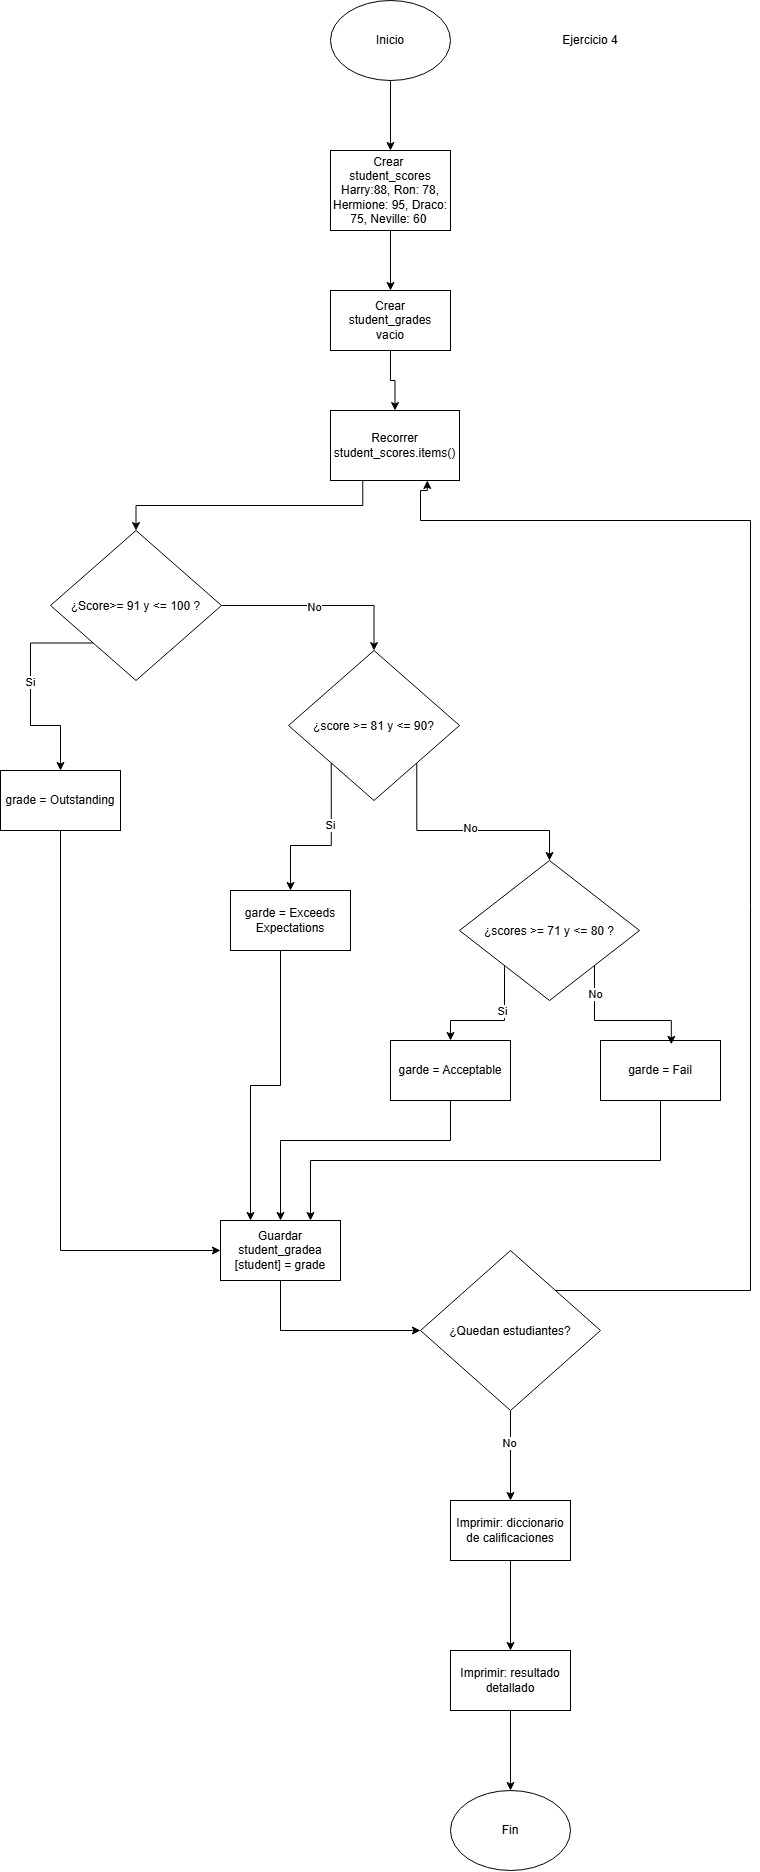

The diagram above was exported from draw.io. Its source (the exported page's mxGraphModel, read from the mxfile embedded in the PNG):
<mxGraphModel dx="715" dy="1535" grid="1" gridSize="10" guides="1" tooltips="1" connect="1" arrows="1" fold="1" page="1" pageScale="1" pageWidth="827" pageHeight="1169" math="0" shadow="0">
  <root>
    <mxCell id="0" />
    <mxCell id="1" parent="0" />
    <mxCell id="D7PbRQWtGJKk1Sf5VTY_-18" edge="1" parent="1" source="D7PbRQWtGJKk1Sf5VTY_-2" style="edgeStyle=orthogonalEdgeStyle;rounded=0;orthogonalLoop=1;jettySize=auto;html=1;entryX=0.5;entryY=0;entryDx=0;entryDy=0;" target="D7PbRQWtGJKk1Sf5VTY_-3">
      <mxGeometry relative="1" as="geometry" />
    </mxCell>
    <mxCell id="D7PbRQWtGJKk1Sf5VTY_-2" parent="1" style="ellipse;whiteSpace=wrap;html=1;shapeInside=1;" value="&lt;div&gt;&lt;br&gt;&lt;/div&gt;&lt;div&gt;&lt;br&gt;&lt;/div&gt;&lt;div&gt;Inicio&lt;/div&gt;" vertex="1">
      <mxGeometry height="80" width="120" x="370" y="-1130" as="geometry" />
    </mxCell>
    <mxCell id="D7PbRQWtGJKk1Sf5VTY_-19" edge="1" parent="1" source="D7PbRQWtGJKk1Sf5VTY_-3" style="edgeStyle=orthogonalEdgeStyle;rounded=0;orthogonalLoop=1;jettySize=auto;html=1;" target="D7PbRQWtGJKk1Sf5VTY_-4">
      <mxGeometry relative="1" as="geometry" />
    </mxCell>
    <mxCell id="D7PbRQWtGJKk1Sf5VTY_-3" parent="1" style="rounded=0;whiteSpace=wrap;html=1;" value="Crear&amp;nbsp;&lt;div&gt;student_scores&lt;/div&gt;&lt;div&gt;Harry:88, Ron: 78, Hermione: 95, Draco: 75, Neville: 60&amp;nbsp;&lt;/div&gt;" vertex="1">
      <mxGeometry height="80" width="120" x="370" y="-980" as="geometry" />
    </mxCell>
    <mxCell id="D7PbRQWtGJKk1Sf5VTY_-20" edge="1" parent="1" source="D7PbRQWtGJKk1Sf5VTY_-4" style="edgeStyle=orthogonalEdgeStyle;rounded=0;orthogonalLoop=1;jettySize=auto;html=1;entryX=0.5;entryY=0;entryDx=0;entryDy=0;" target="D7PbRQWtGJKk1Sf5VTY_-5">
      <mxGeometry relative="1" as="geometry" />
    </mxCell>
    <mxCell id="D7PbRQWtGJKk1Sf5VTY_-4" parent="1" style="rounded=0;whiteSpace=wrap;html=1;" value="Crear&lt;div&gt;student_grades&lt;/div&gt;&lt;div&gt;vacio&lt;/div&gt;" vertex="1">
      <mxGeometry height="60" width="120" x="370" y="-840" as="geometry" />
    </mxCell>
    <mxCell id="D7PbRQWtGJKk1Sf5VTY_-21" edge="1" parent="1" source="D7PbRQWtGJKk1Sf5VTY_-5" style="edgeStyle=orthogonalEdgeStyle;rounded=0;orthogonalLoop=1;jettySize=auto;html=1;exitX=0.25;exitY=1;exitDx=0;exitDy=0;" target="D7PbRQWtGJKk1Sf5VTY_-6">
      <mxGeometry relative="1" as="geometry" />
    </mxCell>
    <mxCell id="D7PbRQWtGJKk1Sf5VTY_-5" parent="1" style="rounded=0;whiteSpace=wrap;html=1;" value="&lt;div&gt;Recorrer&lt;/div&gt;&lt;div&gt;student_scores.items()&lt;/div&gt;" vertex="1">
      <mxGeometry height="70" width="129" x="370" y="-720" as="geometry" />
    </mxCell>
    <mxCell id="D7PbRQWtGJKk1Sf5VTY_-22" edge="1" parent="1" source="D7PbRQWtGJKk1Sf5VTY_-6" style="edgeStyle=orthogonalEdgeStyle;rounded=0;orthogonalLoop=1;jettySize=auto;html=1;exitX=0;exitY=1;exitDx=0;exitDy=0;" target="D7PbRQWtGJKk1Sf5VTY_-7">
      <mxGeometry relative="1" as="geometry">
        <Array as="points">
          <mxPoint x="70" y="-487.5" />
          <mxPoint x="70" y="-405" />
          <mxPoint x="100" y="-405" />
        </Array>
      </mxGeometry>
    </mxCell>
    <mxCell id="D7PbRQWtGJKk1Sf5VTY_-43" connectable="0" parent="D7PbRQWtGJKk1Sf5VTY_-22" style="edgeLabel;html=1;align=center;verticalAlign=middle;resizable=0;points=[];" value="Si" vertex="1">
      <mxGeometry relative="1" x="-0.07" y="-1" as="geometry">
        <mxPoint as="offset" />
      </mxGeometry>
    </mxCell>
    <mxCell id="D7PbRQWtGJKk1Sf5VTY_-23" edge="1" parent="1" source="D7PbRQWtGJKk1Sf5VTY_-6" style="edgeStyle=orthogonalEdgeStyle;rounded=0;orthogonalLoop=1;jettySize=auto;html=1;exitX=1;exitY=0.5;exitDx=0;exitDy=0;entryX=0.5;entryY=0;entryDx=0;entryDy=0;" target="D7PbRQWtGJKk1Sf5VTY_-8">
      <mxGeometry relative="1" as="geometry" />
    </mxCell>
    <mxCell id="D7PbRQWtGJKk1Sf5VTY_-44" connectable="0" parent="D7PbRQWtGJKk1Sf5VTY_-23" style="edgeLabel;html=1;align=center;verticalAlign=middle;resizable=0;points=[];" value="No" vertex="1">
      <mxGeometry relative="1" x="-0.07" y="-1" as="geometry">
        <mxPoint as="offset" />
      </mxGeometry>
    </mxCell>
    <mxCell id="D7PbRQWtGJKk1Sf5VTY_-6" parent="1" style="rhombus;whiteSpace=wrap;html=1;shapeInside=1;" value="&lt;div&gt;&lt;br&gt;&lt;/div&gt;&lt;div&gt;&lt;br&gt;&lt;/div&gt;&lt;div&gt;&lt;br&gt;&lt;/div&gt;&lt;div&gt;&lt;br&gt;&lt;/div&gt;&lt;div&gt;¿Score&amp;gt;= 91 y &amp;lt;= 100 ?&lt;/div&gt;" vertex="1">
      <mxGeometry height="150" width="171" x="90" y="-600" as="geometry" />
    </mxCell>
    <mxCell id="D7PbRQWtGJKk1Sf5VTY_-32" edge="1" parent="1" source="D7PbRQWtGJKk1Sf5VTY_-7" style="edgeStyle=orthogonalEdgeStyle;rounded=0;orthogonalLoop=1;jettySize=auto;html=1;entryX=0;entryY=0.5;entryDx=0;entryDy=0;" target="D7PbRQWtGJKk1Sf5VTY_-13">
      <mxGeometry relative="1" as="geometry">
        <Array as="points">
          <mxPoint x="100" y="120" />
        </Array>
      </mxGeometry>
    </mxCell>
    <mxCell id="D7PbRQWtGJKk1Sf5VTY_-7" parent="1" style="rounded=0;whiteSpace=wrap;html=1;" value="grade = Outstanding" vertex="1">
      <mxGeometry height="60" width="120" x="40" y="-360" as="geometry" />
    </mxCell>
    <mxCell id="D7PbRQWtGJKk1Sf5VTY_-24" edge="1" parent="1" source="D7PbRQWtGJKk1Sf5VTY_-8" style="edgeStyle=orthogonalEdgeStyle;rounded=0;orthogonalLoop=1;jettySize=auto;html=1;exitX=0;exitY=1;exitDx=0;exitDy=0;entryX=0.5;entryY=0;entryDx=0;entryDy=0;" target="D7PbRQWtGJKk1Sf5VTY_-9">
      <mxGeometry relative="1" as="geometry" />
    </mxCell>
    <mxCell id="D7PbRQWtGJKk1Sf5VTY_-45" connectable="0" parent="D7PbRQWtGJKk1Sf5VTY_-24" style="edgeLabel;html=1;align=center;verticalAlign=middle;resizable=0;points=[];" value="Si" vertex="1">
      <mxGeometry relative="1" x="-0.2672" y="-1" as="geometry">
        <mxPoint as="offset" />
      </mxGeometry>
    </mxCell>
    <mxCell id="D7PbRQWtGJKk1Sf5VTY_-25" edge="1" parent="1" source="D7PbRQWtGJKk1Sf5VTY_-8" style="edgeStyle=orthogonalEdgeStyle;rounded=0;orthogonalLoop=1;jettySize=auto;html=1;exitX=1;exitY=1;exitDx=0;exitDy=0;entryX=0.5;entryY=0;entryDx=0;entryDy=0;" target="D7PbRQWtGJKk1Sf5VTY_-10">
      <mxGeometry relative="1" as="geometry" />
    </mxCell>
    <mxCell id="D7PbRQWtGJKk1Sf5VTY_-46" connectable="0" parent="D7PbRQWtGJKk1Sf5VTY_-25" style="edgeLabel;html=1;align=center;verticalAlign=middle;resizable=0;points=[];" value="No" vertex="1">
      <mxGeometry relative="1" x="0.0509" y="3" as="geometry">
        <mxPoint as="offset" />
      </mxGeometry>
    </mxCell>
    <mxCell id="D7PbRQWtGJKk1Sf5VTY_-8" parent="1" style="rhombus;whiteSpace=wrap;html=1;shapeInside=1;" value="¿score &amp;gt;= 81 y &amp;lt;= 90?" vertex="1">
      <mxGeometry height="150" width="171" x="328" y="-480" as="geometry" />
    </mxCell>
    <mxCell id="D7PbRQWtGJKk1Sf5VTY_-30" edge="1" parent="1" source="D7PbRQWtGJKk1Sf5VTY_-9" style="edgeStyle=orthogonalEdgeStyle;rounded=0;orthogonalLoop=1;jettySize=auto;html=1;exitX=0.25;exitY=1;exitDx=0;exitDy=0;entryX=0.25;entryY=0;entryDx=0;entryDy=0;" target="D7PbRQWtGJKk1Sf5VTY_-13">
      <mxGeometry relative="1" x="0.125" as="geometry">
        <Array as="points">
          <mxPoint x="320" y="-180" />
          <mxPoint x="320" y="-45" />
          <mxPoint x="290" y="-45" />
        </Array>
      </mxGeometry>
    </mxCell>
    <mxCell id="D7PbRQWtGJKk1Sf5VTY_-9" parent="1" style="rounded=0;whiteSpace=wrap;html=1;" value="garde = Exceeds Expectations" vertex="1">
      <mxGeometry height="60" width="120" x="270" y="-240" as="geometry" />
    </mxCell>
    <mxCell id="D7PbRQWtGJKk1Sf5VTY_-26" edge="1" parent="1" source="D7PbRQWtGJKk1Sf5VTY_-10" style="edgeStyle=orthogonalEdgeStyle;rounded=0;orthogonalLoop=1;jettySize=auto;html=1;exitX=0;exitY=1;exitDx=0;exitDy=0;entryX=0.5;entryY=0;entryDx=0;entryDy=0;" target="D7PbRQWtGJKk1Sf5VTY_-11">
      <mxGeometry relative="1" as="geometry" />
    </mxCell>
    <mxCell id="D7PbRQWtGJKk1Sf5VTY_-47" connectable="0" parent="D7PbRQWtGJKk1Sf5VTY_-26" style="edgeLabel;html=1;align=center;verticalAlign=middle;resizable=0;points=[];" value="Si" vertex="1">
      <mxGeometry relative="1" x="-0.3038" y="-3" as="geometry">
        <mxPoint as="offset" />
      </mxGeometry>
    </mxCell>
    <mxCell id="D7PbRQWtGJKk1Sf5VTY_-10" parent="1" style="rhombus;whiteSpace=wrap;html=1;shapeInside=1;" value="&lt;div&gt;&lt;br&gt;&lt;/div&gt;&lt;div&gt;&lt;br&gt;&lt;/div&gt;&lt;div&gt;&lt;br&gt;&lt;/div&gt;&lt;div&gt;¿scores &amp;gt;= 71 y &amp;lt;= 80 ?&lt;/div&gt;" vertex="1">
      <mxGeometry height="140" width="180" x="499" y="-270" as="geometry" />
    </mxCell>
    <mxCell id="D7PbRQWtGJKk1Sf5VTY_-29" edge="1" parent="1" source="D7PbRQWtGJKk1Sf5VTY_-11" style="edgeStyle=orthogonalEdgeStyle;rounded=0;orthogonalLoop=1;jettySize=auto;html=1;exitX=0.5;exitY=1;exitDx=0;exitDy=0;entryX=0.5;entryY=0;entryDx=0;entryDy=0;" target="D7PbRQWtGJKk1Sf5VTY_-13">
      <mxGeometry relative="1" as="geometry">
        <Array as="points">
          <mxPoint x="490" y="10" />
          <mxPoint x="320" y="10" />
        </Array>
      </mxGeometry>
    </mxCell>
    <mxCell id="D7PbRQWtGJKk1Sf5VTY_-11" parent="1" style="rounded=0;whiteSpace=wrap;html=1;" value="garde = Acceptable" vertex="1">
      <mxGeometry height="60" width="120" x="430" y="-90" as="geometry" />
    </mxCell>
    <mxCell id="D7PbRQWtGJKk1Sf5VTY_-28" edge="1" parent="1" source="D7PbRQWtGJKk1Sf5VTY_-12" style="edgeStyle=orthogonalEdgeStyle;rounded=0;orthogonalLoop=1;jettySize=auto;html=1;exitX=0.5;exitY=1;exitDx=0;exitDy=0;entryX=0.75;entryY=0;entryDx=0;entryDy=0;" target="D7PbRQWtGJKk1Sf5VTY_-13">
      <mxGeometry relative="1" as="geometry" />
    </mxCell>
    <mxCell id="D7PbRQWtGJKk1Sf5VTY_-12" parent="1" style="rounded=0;whiteSpace=wrap;html=1;" value="garde = Fail" vertex="1">
      <mxGeometry height="60" width="120" x="640" y="-90" as="geometry" />
    </mxCell>
    <mxCell id="D7PbRQWtGJKk1Sf5VTY_-33" edge="1" parent="1" source="D7PbRQWtGJKk1Sf5VTY_-13" style="edgeStyle=orthogonalEdgeStyle;rounded=0;orthogonalLoop=1;jettySize=auto;html=1;entryX=0;entryY=0.5;entryDx=0;entryDy=0;" target="D7PbRQWtGJKk1Sf5VTY_-14">
      <mxGeometry relative="1" as="geometry">
        <Array as="points">
          <mxPoint x="320" y="200" />
        </Array>
      </mxGeometry>
    </mxCell>
    <mxCell id="D7PbRQWtGJKk1Sf5VTY_-13" parent="1" style="rounded=0;whiteSpace=wrap;html=1;" value="Guardar student_gradea [student] = grade" vertex="1">
      <mxGeometry height="60" width="120" x="260" y="90" as="geometry" />
    </mxCell>
    <mxCell id="D7PbRQWtGJKk1Sf5VTY_-35" edge="1" parent="1" source="D7PbRQWtGJKk1Sf5VTY_-14" style="edgeStyle=orthogonalEdgeStyle;rounded=0;orthogonalLoop=1;jettySize=auto;html=1;exitX=1;exitY=0;exitDx=0;exitDy=0;entryX=0.75;entryY=1;entryDx=0;entryDy=0;" target="D7PbRQWtGJKk1Sf5VTY_-5">
      <mxGeometry relative="1" x="0.2908" as="geometry">
        <Array as="points">
          <mxPoint x="790" y="160" />
          <mxPoint x="790" y="-610" />
          <mxPoint x="460" y="-610" />
          <mxPoint x="460" y="-640" />
          <mxPoint x="466.8" y="-640" />
        </Array>
      </mxGeometry>
    </mxCell>
    <mxCell id="D7PbRQWtGJKk1Sf5VTY_-36" edge="1" parent="1" source="D7PbRQWtGJKk1Sf5VTY_-14" style="edgeStyle=orthogonalEdgeStyle;rounded=0;orthogonalLoop=1;jettySize=auto;html=1;exitX=0.5;exitY=1;exitDx=0;exitDy=0;entryX=0.5;entryY=0;entryDx=0;entryDy=0;" target="D7PbRQWtGJKk1Sf5VTY_-15">
      <mxGeometry relative="1" as="geometry" />
    </mxCell>
    <mxCell id="D7PbRQWtGJKk1Sf5VTY_-42" connectable="0" parent="D7PbRQWtGJKk1Sf5VTY_-36" style="edgeLabel;html=1;align=center;verticalAlign=middle;resizable=0;points=[];" value="No" vertex="1">
      <mxGeometry relative="1" x="-0.2852" y="-2" as="geometry">
        <mxPoint as="offset" />
      </mxGeometry>
    </mxCell>
    <mxCell id="D7PbRQWtGJKk1Sf5VTY_-14" parent="1" style="rhombus;whiteSpace=wrap;html=1;shapeInside=1;" value="&lt;div&gt;&lt;br&gt;&lt;/div&gt;&lt;div&gt;&lt;br&gt;&lt;/div&gt;&lt;div&gt;&lt;br&gt;&lt;/div&gt;&lt;div&gt;&lt;br&gt;&lt;/div&gt;&lt;div&gt;¿Quedan estudiantes?&lt;/div&gt;" vertex="1">
      <mxGeometry height="160" width="180" x="460" y="120" as="geometry" />
    </mxCell>
    <mxCell id="D7PbRQWtGJKk1Sf5VTY_-38" edge="1" parent="1" source="D7PbRQWtGJKk1Sf5VTY_-15" style="edgeStyle=orthogonalEdgeStyle;rounded=0;orthogonalLoop=1;jettySize=auto;html=1;exitX=0.5;exitY=1;exitDx=0;exitDy=0;entryX=0.5;entryY=0;entryDx=0;entryDy=0;" target="D7PbRQWtGJKk1Sf5VTY_-16">
      <mxGeometry relative="1" as="geometry" />
    </mxCell>
    <mxCell id="D7PbRQWtGJKk1Sf5VTY_-15" parent="1" style="rounded=0;whiteSpace=wrap;html=1;" value="Imprimir: diccionario de calificaciones" vertex="1">
      <mxGeometry height="60" width="120" x="490" y="370" as="geometry" />
    </mxCell>
    <mxCell id="D7PbRQWtGJKk1Sf5VTY_-41" edge="1" parent="1" source="D7PbRQWtGJKk1Sf5VTY_-16" style="edgeStyle=orthogonalEdgeStyle;rounded=0;orthogonalLoop=1;jettySize=auto;html=1;exitX=0.5;exitY=1;exitDx=0;exitDy=0;entryX=0.5;entryY=0;entryDx=0;entryDy=0;" target="D7PbRQWtGJKk1Sf5VTY_-40">
      <mxGeometry relative="1" as="geometry" />
    </mxCell>
    <mxCell id="D7PbRQWtGJKk1Sf5VTY_-16" parent="1" style="rounded=0;whiteSpace=wrap;html=1;" value="Imprimir: resultado detallado" vertex="1">
      <mxGeometry height="60" width="120" x="490" y="520" as="geometry" />
    </mxCell>
    <mxCell id="D7PbRQWtGJKk1Sf5VTY_-27" edge="1" parent="1" source="D7PbRQWtGJKk1Sf5VTY_-10" style="edgeStyle=orthogonalEdgeStyle;rounded=0;orthogonalLoop=1;jettySize=auto;html=1;exitX=1;exitY=1;exitDx=0;exitDy=0;entryX=0.59;entryY=0.064;entryDx=0;entryDy=0;entryPerimeter=0;" target="D7PbRQWtGJKk1Sf5VTY_-12">
      <mxGeometry relative="1" as="geometry" />
    </mxCell>
    <mxCell id="D7PbRQWtGJKk1Sf5VTY_-48" connectable="0" parent="D7PbRQWtGJKk1Sf5VTY_-27" style="edgeLabel;html=1;align=center;verticalAlign=middle;resizable=0;points=[];" value="No" vertex="1">
      <mxGeometry relative="1" x="-0.6406" as="geometry">
        <mxPoint as="offset" />
      </mxGeometry>
    </mxCell>
    <mxCell id="D7PbRQWtGJKk1Sf5VTY_-40" parent="1" style="ellipse;whiteSpace=wrap;html=1;shapeInside=1;" value="&lt;div&gt;&lt;br&gt;&lt;/div&gt;&lt;div&gt;&lt;br&gt;&lt;/div&gt;&lt;div&gt;Fin&lt;/div&gt;" vertex="1">
      <mxGeometry height="80" width="120" x="490" y="660" as="geometry" />
    </mxCell>
    <mxCell id="D7PbRQWtGJKk1Sf5VTY_-49" parent="1" style="text;html=1;whiteSpace=wrap;strokeColor=none;fillColor=none;align=center;verticalAlign=middle;rounded=0;" value="Ejercicio 4" vertex="1">
      <mxGeometry height="30" width="60" x="600" y="-1105" as="geometry" />
    </mxCell>
  </root>
</mxGraphModel>